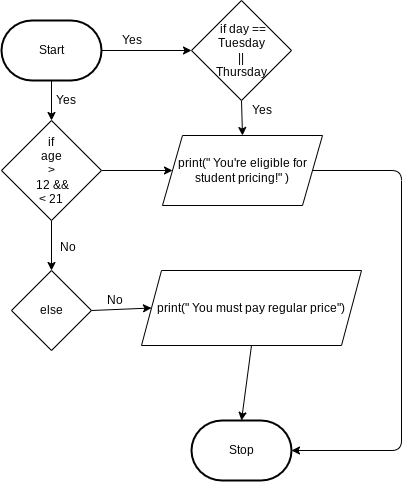

The diagram above was exported from draw.io. Its source (the exported page's mxGraphModel, read from the mxfile embedded in the PNG):
<mxGraphModel dx="290" dy="737" grid="1" gridSize="10" guides="1" tooltips="1" connect="1" arrows="1" fold="1" page="1" pageScale="1" pageWidth="850" pageHeight="1100" math="0" shadow="0">
  <root>
    <mxCell id="0" />
    <mxCell id="1" parent="0" />
    <mxCell id="5" style="edgeStyle=none;html=1;exitX=0.5;exitY=1;exitDx=0;exitDy=0;exitPerimeter=0;entryX=0.5;entryY=0;entryDx=0;entryDy=0;" edge="1" parent="1" source="2" target="4">
      <mxGeometry relative="1" as="geometry" />
    </mxCell>
    <mxCell id="15" style="edgeStyle=none;html=1;exitX=1;exitY=0.5;exitDx=0;exitDy=0;exitPerimeter=0;entryX=0;entryY=0.5;entryDx=0;entryDy=0;" edge="1" parent="1" source="2" target="7">
      <mxGeometry relative="1" as="geometry" />
    </mxCell>
    <mxCell id="2" value="Start" style="strokeWidth=2;html=1;shape=mxgraph.flowchart.terminator;whiteSpace=wrap;" parent="1" vertex="1">
      <mxGeometry x="40" y="50" width="100" height="60" as="geometry" />
    </mxCell>
    <mxCell id="3" value="Stop" style="strokeWidth=2;html=1;shape=mxgraph.flowchart.terminator;whiteSpace=wrap;" parent="1" vertex="1">
      <mxGeometry x="230" y="450" width="100" height="60" as="geometry" />
    </mxCell>
    <mxCell id="18" style="edgeStyle=none;html=1;exitX=1;exitY=0.5;exitDx=0;exitDy=0;entryX=0;entryY=0.5;entryDx=0;entryDy=0;" edge="1" parent="1" source="4" target="10">
      <mxGeometry relative="1" as="geometry" />
    </mxCell>
    <mxCell id="20" style="edgeStyle=none;html=1;exitX=0.5;exitY=1;exitDx=0;exitDy=0;entryX=0.5;entryY=0;entryDx=0;entryDy=0;" edge="1" parent="1" source="4" target="19">
      <mxGeometry relative="1" as="geometry" />
    </mxCell>
    <mxCell id="4" value="if&lt;br&gt;age&lt;br&gt;&amp;gt;&lt;br&gt;&amp;nbsp;12 &amp;amp;&amp;amp; &lt;br&gt;&amp;lt; 21" style="rhombus;whiteSpace=wrap;html=1;" vertex="1" parent="1">
      <mxGeometry x="40" y="150" width="100" height="100" as="geometry" />
    </mxCell>
    <mxCell id="6" value="Yes" style="text;html=1;align=center;verticalAlign=middle;resizable=0;points=[];autosize=1;strokeColor=none;fillColor=none;" vertex="1" parent="1">
      <mxGeometry x="84" y="115" width="40" height="30" as="geometry" />
    </mxCell>
    <mxCell id="17" style="edgeStyle=none;html=1;exitX=0.5;exitY=1;exitDx=0;exitDy=0;entryX=0.5;entryY=0;entryDx=0;entryDy=0;" edge="1" parent="1" source="7" target="10">
      <mxGeometry relative="1" as="geometry" />
    </mxCell>
    <mxCell id="7" value="&amp;nbsp;if day == Tuesday&lt;br&gt;||&lt;br&gt;Thursday" style="rhombus;whiteSpace=wrap;html=1;" vertex="1" parent="1">
      <mxGeometry x="230" y="30" width="100" height="100" as="geometry" />
    </mxCell>
    <mxCell id="9" value="Yes" style="text;html=1;align=center;verticalAlign=middle;resizable=0;points=[];autosize=1;strokeColor=none;fillColor=none;" vertex="1" parent="1">
      <mxGeometry x="150" y="55" width="40" height="30" as="geometry" />
    </mxCell>
    <mxCell id="28" style="edgeStyle=none;html=1;exitX=1;exitY=0.5;exitDx=0;exitDy=0;entryX=1;entryY=0.5;entryDx=0;entryDy=0;entryPerimeter=0;" edge="1" parent="1" source="10" target="3">
      <mxGeometry relative="1" as="geometry">
        <mxPoint x="440" y="480" as="targetPoint" />
        <Array as="points">
          <mxPoint x="440" y="200" />
          <mxPoint x="440" y="480" />
        </Array>
      </mxGeometry>
    </mxCell>
    <mxCell id="10" value="print(&quot; You're eligible for student pricing!&quot; )" style="shape=parallelogram;perimeter=parallelogramPerimeter;whiteSpace=wrap;html=1;fixedSize=1;" vertex="1" parent="1">
      <mxGeometry x="201" y="165" width="160" height="70" as="geometry" />
    </mxCell>
    <mxCell id="23" style="edgeStyle=none;html=1;exitX=1;exitY=0.5;exitDx=0;exitDy=0;entryX=0;entryY=0.5;entryDx=0;entryDy=0;" edge="1" parent="1" source="19" target="22">
      <mxGeometry relative="1" as="geometry" />
    </mxCell>
    <mxCell id="19" value="else" style="rhombus;whiteSpace=wrap;html=1;" vertex="1" parent="1">
      <mxGeometry x="50" y="300" width="80" height="80" as="geometry" />
    </mxCell>
    <mxCell id="21" value="No" style="text;html=1;align=center;verticalAlign=middle;resizable=0;points=[];autosize=1;strokeColor=none;fillColor=none;" vertex="1" parent="1">
      <mxGeometry x="86" y="262" width="40" height="30" as="geometry" />
    </mxCell>
    <mxCell id="27" style="edgeStyle=none;html=1;exitX=0.5;exitY=1;exitDx=0;exitDy=0;entryX=0.5;entryY=0;entryDx=0;entryDy=0;entryPerimeter=0;" edge="1" parent="1" source="22" target="3">
      <mxGeometry relative="1" as="geometry" />
    </mxCell>
    <mxCell id="22" value="print(&quot; You must pay regular price&quot;)" style="shape=parallelogram;perimeter=parallelogramPerimeter;whiteSpace=wrap;html=1;fixedSize=1;" vertex="1" parent="1">
      <mxGeometry x="180" y="300" width="220" height="75" as="geometry" />
    </mxCell>
    <mxCell id="24" value="No" style="text;html=1;align=center;verticalAlign=middle;resizable=0;points=[];autosize=1;strokeColor=none;fillColor=none;" vertex="1" parent="1">
      <mxGeometry x="133" y="315" width="40" height="30" as="geometry" />
    </mxCell>
    <mxCell id="26" value="Yes" style="text;html=1;align=center;verticalAlign=middle;resizable=0;points=[];autosize=1;strokeColor=none;fillColor=none;" vertex="1" parent="1">
      <mxGeometry x="280" y="125" width="40" height="30" as="geometry" />
    </mxCell>
  </root>
</mxGraphModel>